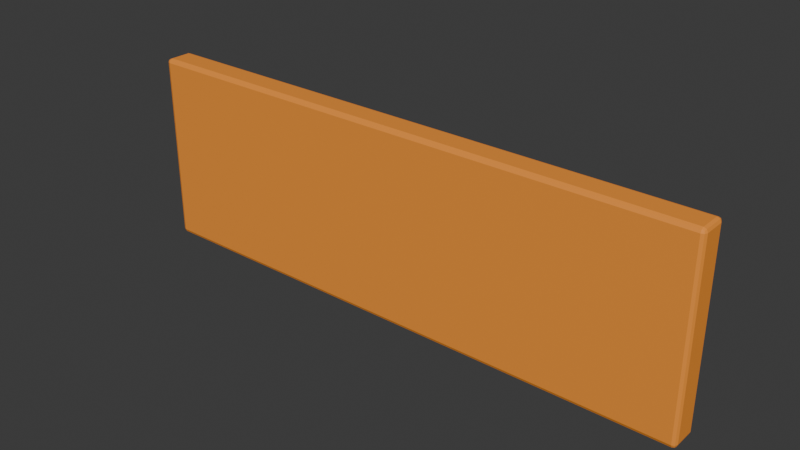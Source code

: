 # Source: Prop_Street_016.blend  (saved by Blender 5.1.30; exported with 4.5.12 LTS)
import bpy
from mathutils import Matrix  # noqa: F401  (used for matrix-valued properties, if any)

bpy.ops.wm.read_factory_settings(use_empty=True)
scene = bpy.context.scene
scene.name = 'Scene'

# ---- collections
col_collection = bpy.data.collections.new('Collection'); scene.collection.children.link(col_collection)

# ---- materials (node trees are filled in below, after node groups)
mat_mat_construction = bpy.data.materials.new('MAT_Construction')
mat_mat_construction.diffuse_color = (0.95, 0.31, 0.035, 1.0)

# ---- material node trees
mat_mat_construction.use_nodes = True; mat_mat_construction.node_tree.nodes.clear()
_N = mat_mat_construction.node_tree.nodes; _L = mat_mat_construction.node_tree.links
n0 = _N.new('ShaderNodeBsdfPrincipled'); n0.name = 'Principled BSDF'; n0.location = (-200, 100)
n0.inputs[0].default_value = (0.95, 0.31, 0.035, 1.0)
n0.inputs[2].default_value = 0.65
n1 = _N.new('ShaderNodeOutputMaterial'); n1.name = 'Material Output'; n1.location = (200, 100)
_L.new(n0.outputs[0], n1.inputs[0])
n1.is_active_output = True

# ---- world
world_world = bpy.data.worlds.new('World'); scene.world = world_world
world_world.use_nodes = True; world_world.node_tree.nodes.clear()
_N = world_world.node_tree.nodes; _L = world_world.node_tree.links
n0 = _N.new('ShaderNodeOutputWorld'); n0.name = 'World Output'; n0.location = (200, 100)
n1 = _N.new('ShaderNodeBackground'); n1.name = 'Background'; n1.location = (-200, 100)
n1.inputs[0].default_value = (0.05088, 0.05088, 0.05088, 1.0)
_L.new(n1.outputs[0], n0.inputs[0])
n0.is_active_output = True
world_world.color = (0.05088, 0.05088, 0.05088)
world_world.sun_shadow_jitter_overblur = 0.0

# ---- meshes
me_cube = bpy.data.meshes.new('Cube')
me_cube.from_pydata([(-1.5, -0.075, -0.5), (-1.5, -0.075, 0.5), (-1.5, 0.075, -0.5), (-1.5, 0.075, 0.5), (1.5, -0.075, -0.5), (1.5, -0.075, 0.5), (1.5, 0.075, -0.5), (1.5, 0.075, 0.5)], [], [(0, 1, 3, 2), (2, 3, 7, 6), (6, 7, 5, 4), (4, 5, 1, 0), (2, 6, 4, 0), (7, 3, 1, 5)])
_uv = me_cube.uv_layers.new(name='UVMap')
_uv.uv.foreach_set('vector', [0.375, 0.0, 0.625, 0.0, 0.625, 0.25, 0.375, 0.25, 0.375, 0.25, 0.625, 0.25, 0.625, 0.5, 0.375, 0.5, 0.375, 0.5, 0.625, 0.5, 0.625, 0.75, 0.375, 0.75, 0.375, 0.75, 0.625, 0.75, 0.625, 1.0, 0.375, 1.0, 0.125, 0.5, 0.375, 0.5, 0.375, 0.75, 0.125, 0.75, 0.625, 0.5, 0.875, 0.5, 0.875, 0.75, 0.625, 0.75])
me_cube.materials.append(mat_mat_construction)
me_cube.update()

# ---- objects
ob_prop_street_016 = bpy.data.objects.new('Prop_Street_016', me_cube)

# ---- transforms, parenting, visibility, modifiers, constraints
ob_prop_street_016.location = (0.0, 0.0, 0.8)
_m = ob_prop_street_016.modifiers.new('EdgeSoftness', 'BEVEL')
_m.width = 0.02
_m.width_pct = 0.02
_m.segments = 2

# ---- collection membership
col_collection.objects.link(ob_prop_street_016)

# ---- scene / render settings (as saved in the file)
scene.frame_start = 1; scene.frame_end = 250; scene.frame_set(1)
scene.render.engine = 'BLENDER_EEVEE_NEXT'
scene.render.bake_bias = 0.0
scene.render.bake_samples = 0
scene.cycles.sampling_pattern = 'TABULATED_SOBOL'
scene.eevee.use_volume_custom_range = False
bpy.context.view_layer.update()

# ---- added for rendering (the .blend has no active camera and no usable light): camera, sun
cam_auto = bpy.data.cameras.new('AutoCamera')
cam_auto.lens = 50.0
cam_auto.sensor_width = 36.0
cam_auto.clip_end = 1000.0
ob_auto_camera = bpy.data.objects.new('AutoCamera', cam_auto)
scene.collection.objects.link(ob_auto_camera)
ob_auto_camera.location = (2.92911, -3.51493, 3.14329)
ob_auto_camera.rotation_euler = (1.09748, -7.21219e-08, 0.694738)
scene.camera = ob_auto_camera
light_auto_sun = bpy.data.lights.new('AutoSun', 'SUN')
light_auto_sun.energy = 3.0
light_auto_sun.angle = 0.0523599
ob_auto_sun = bpy.data.objects.new('AutoSun', light_auto_sun)
scene.collection.objects.link(ob_auto_sun)
ob_auto_sun.rotation_euler = (0.872665, 0.174533, 0.523599)
bpy.context.view_layer.update()
